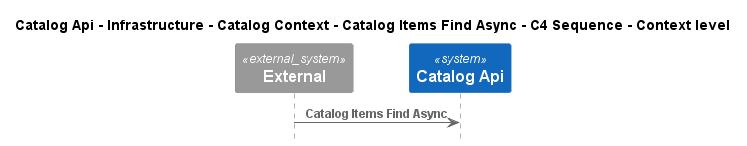

The diagram above was rendered by PlantUML. Its source (embedded in the PNG):
@startuml
!pragma layout smetana
!include ..\..\..\..\..\..\..\..\.c4s\C4_Sequence.puml

title Catalog Api - Infrastructure - Catalog Context - Catalog Items Find Async - C4 Sequence - Context level

System_Ext(C4InterFlow.SoftwareSystems.ExternalSystem, "External", "")
System(dotnet.eShop.Architecture.SoftwareSystems.CatalogApi, "Catalog Api", "")

Rel(C4InterFlow.SoftwareSystems.ExternalSystem, dotnet.eShop.Architecture.SoftwareSystems.CatalogApi, "Catalog Items Find Async")


@enduml